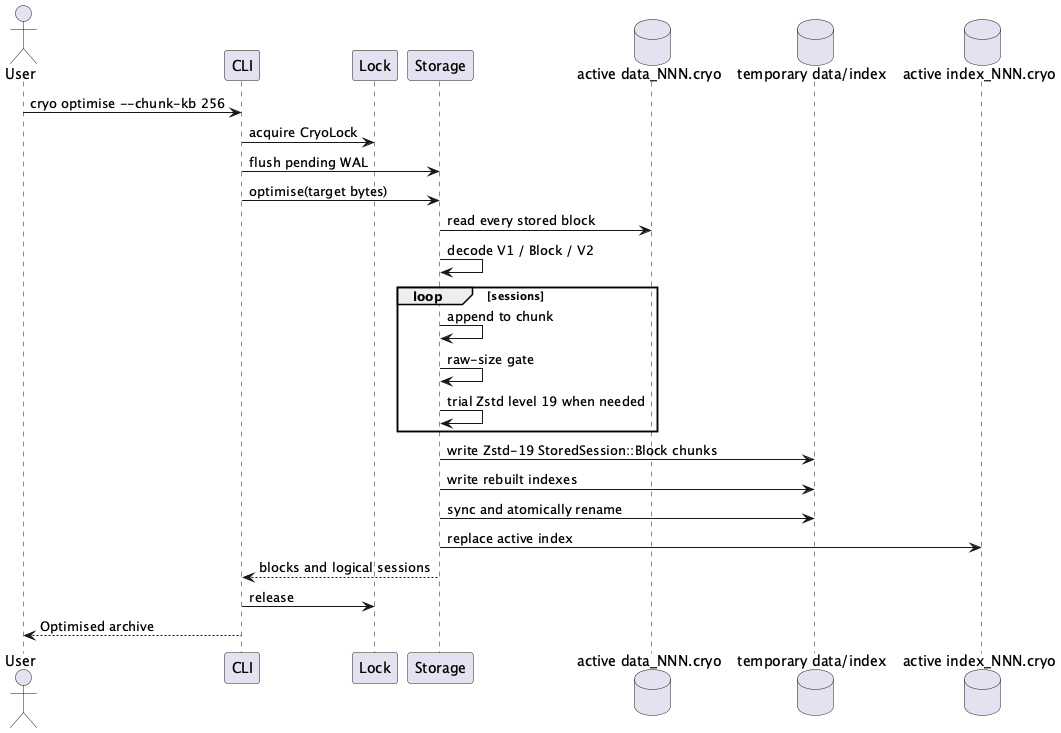

The diagram above was rendered by PlantUML. Its source (embedded in the PNG):
@startuml Database Optimise
actor User
participant CLI
participant Lock
participant Storage
database "active data_NNN.cryo" as Source
database "temporary data/index" as Temp
database "active index_NNN.cryo" as Index

User -> CLI: cryo optimise --chunk-kb 256
CLI -> Lock: acquire CryoLock
CLI -> Storage: flush pending WAL
CLI -> Storage: optimise(target bytes)
Storage -> Source: read every stored block
Storage -> Storage: decode V1 / Block / V2
loop sessions
    Storage -> Storage: append to chunk
    Storage -> Storage: raw-size gate
    Storage -> Storage: trial Zstd level 19 when needed
end
Storage -> Temp: write Zstd-19 StoredSession::Block chunks
Storage -> Temp: write rebuilt indexes
Storage -> Temp: sync and atomically rename
Storage -> Index: replace active index
Storage --> CLI: blocks and logical sessions
CLI -> Lock: release
CLI --> User: Optimised archive
@enduml